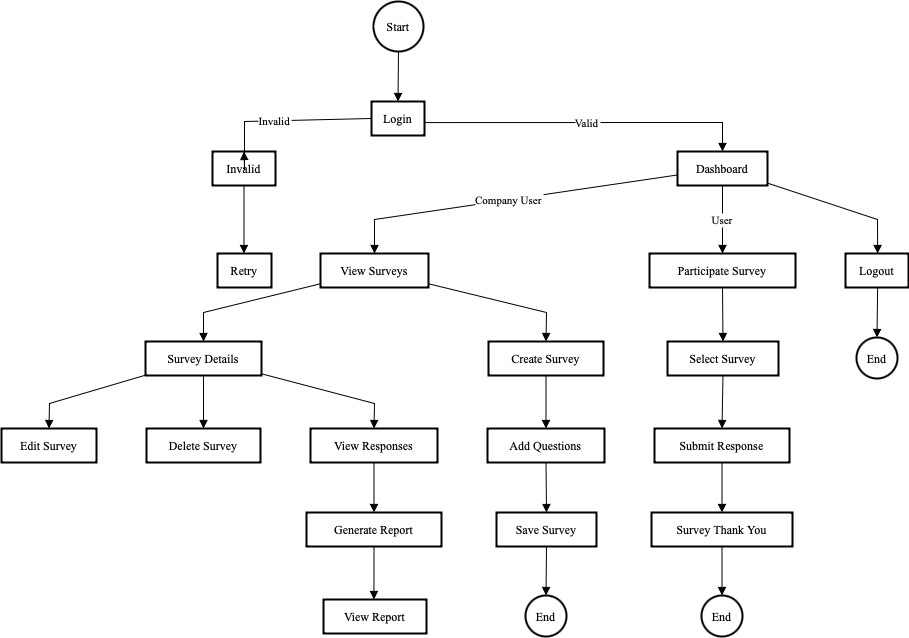

The diagram above was exported from draw.io. Its source (the exported page's mxGraphModel, read from the mxfile embedded in the PNG):
<mxGraphModel dx="1036" dy="702" grid="1" gridSize="10" guides="1" tooltips="1" connect="1" arrows="1" fold="1" page="1" pageScale="1" pageWidth="827" pageHeight="1169" math="0" shadow="0">
  <root>
    <mxCell id="0" />
    <mxCell id="1" parent="0" />
    <mxCell id="2" value="Start" style="ellipse;aspect=fixed;strokeWidth=2;whiteSpace=wrap;fontFamily=Times New Roman;" vertex="1" parent="1">
      <mxGeometry x="462" y="4330" width="50" height="50" as="geometry" />
    </mxCell>
    <mxCell id="3" value="Login" style="whiteSpace=wrap;strokeWidth=2;fontFamily=Times New Roman;" vertex="1" parent="1">
      <mxGeometry x="460" y="4430" width="53" height="34" as="geometry" />
    </mxCell>
    <mxCell id="4" value="Invalid" style="whiteSpace=wrap;strokeWidth=2;fontFamily=Times New Roman;" vertex="1" parent="1">
      <mxGeometry x="301" y="4480" width="63" height="34" as="geometry" />
    </mxCell>
    <mxCell id="5" value="Retry" style="whiteSpace=wrap;strokeWidth=2;fontFamily=Times New Roman;" vertex="1" parent="1">
      <mxGeometry x="306" y="4582" width="54" height="34" as="geometry" />
    </mxCell>
    <mxCell id="6" value="Dashboard" style="whiteSpace=wrap;strokeWidth=2;fontFamily=Times New Roman;" vertex="1" parent="1">
      <mxGeometry x="766" y="4480" width="90" height="34" as="geometry" />
    </mxCell>
    <mxCell id="7" value="View Surveys" style="whiteSpace=wrap;strokeWidth=2;fontFamily=Times New Roman;" vertex="1" parent="1">
      <mxGeometry x="409" y="4582" width="108" height="34" as="geometry" />
    </mxCell>
    <mxCell id="8" value="Participate Survey" style="whiteSpace=wrap;strokeWidth=2;fontFamily=Times New Roman;" vertex="1" parent="1">
      <mxGeometry x="738" y="4582" width="146" height="34" as="geometry" />
    </mxCell>
    <mxCell id="9" value="Logout" style="whiteSpace=wrap;strokeWidth=2;fontFamily=Times New Roman;" vertex="1" parent="1">
      <mxGeometry x="934" y="4582" width="63" height="34" as="geometry" />
    </mxCell>
    <mxCell id="10" value="Survey Details" style="whiteSpace=wrap;strokeWidth=2;fontFamily=Times New Roman;" vertex="1" parent="1">
      <mxGeometry x="234" y="4670" width="116" height="34" as="geometry" />
    </mxCell>
    <mxCell id="11" value="Create Survey" style="whiteSpace=wrap;strokeWidth=2;fontFamily=Times New Roman;" vertex="1" parent="1">
      <mxGeometry x="577" y="4670" width="115" height="34" as="geometry" />
    </mxCell>
    <mxCell id="12" value="Edit Survey" style="whiteSpace=wrap;strokeWidth=2;fontFamily=Times New Roman;" vertex="1" parent="1">
      <mxGeometry x="90" y="4757" width="95" height="34" as="geometry" />
    </mxCell>
    <mxCell id="13" value="Delete Survey" style="whiteSpace=wrap;strokeWidth=2;fontFamily=Times New Roman;" vertex="1" parent="1">
      <mxGeometry x="235" y="4757" width="114" height="34" as="geometry" />
    </mxCell>
    <mxCell id="14" value="Add Questions" style="whiteSpace=wrap;strokeWidth=2;fontFamily=Times New Roman;" vertex="1" parent="1">
      <mxGeometry x="576" y="4757" width="117" height="34" as="geometry" />
    </mxCell>
    <mxCell id="15" value="Save Survey" style="whiteSpace=wrap;strokeWidth=2;fontFamily=Times New Roman;" vertex="1" parent="1">
      <mxGeometry x="585" y="4841" width="100" height="34" as="geometry" />
    </mxCell>
    <mxCell id="16" value="Select Survey" style="whiteSpace=wrap;strokeWidth=2;fontFamily=Times New Roman;" vertex="1" parent="1">
      <mxGeometry x="756" y="4670" width="111" height="34" as="geometry" />
    </mxCell>
    <mxCell id="17" value="Submit Response" style="whiteSpace=wrap;strokeWidth=2;fontFamily=Times New Roman;" vertex="1" parent="1">
      <mxGeometry x="743" y="4757" width="135" height="34" as="geometry" />
    </mxCell>
    <mxCell id="18" value="Survey Thank You" style="whiteSpace=wrap;strokeWidth=2;fontFamily=Times New Roman;" vertex="1" parent="1">
      <mxGeometry x="740" y="4841" width="141" height="34" as="geometry" />
    </mxCell>
    <mxCell id="19" value="View Responses" style="whiteSpace=wrap;strokeWidth=2;fontFamily=Times New Roman;" vertex="1" parent="1">
      <mxGeometry x="399" y="4757" width="127" height="34" as="geometry" />
    </mxCell>
    <mxCell id="20" value="Generate Report" style="whiteSpace=wrap;strokeWidth=2;fontFamily=Times New Roman;" vertex="1" parent="1">
      <mxGeometry x="395" y="4841" width="135" height="34" as="geometry" />
    </mxCell>
    <mxCell id="21" value="View Report" style="whiteSpace=wrap;strokeWidth=2;fontFamily=Times New Roman;" vertex="1" parent="1">
      <mxGeometry x="412" y="4928" width="103" height="34" as="geometry" />
    </mxCell>
    <mxCell id="22" value="End" style="ellipse;aspect=fixed;strokeWidth=2;whiteSpace=wrap;fontFamily=Times New Roman;" vertex="1" parent="1">
      <mxGeometry x="614" y="4924" width="41" height="41" as="geometry" />
    </mxCell>
    <mxCell id="23" value="End" style="ellipse;aspect=fixed;strokeWidth=2;whiteSpace=wrap;fontFamily=Times New Roman;" vertex="1" parent="1">
      <mxGeometry x="790" y="4924" width="41" height="41" as="geometry" />
    </mxCell>
    <mxCell id="24" value="End" style="ellipse;aspect=fixed;strokeWidth=2;whiteSpace=wrap;fontFamily=Times New Roman;" vertex="1" parent="1">
      <mxGeometry x="945" y="4666" width="41" height="41" as="geometry" />
    </mxCell>
    <mxCell id="25" value="" style="curved=1;startArrow=none;endArrow=block;exitX=0.49;exitY=1;entryX=0.5;entryY=0;rounded=0;fontFamily=Times New Roman;" edge="1" source="2" target="3" parent="1">
      <mxGeometry relative="1" as="geometry">
        <Array as="points" />
      </mxGeometry>
    </mxCell>
    <mxCell id="26" value="Invalid" style="curved=0;startArrow=none;endArrow=block;exitX=0;exitY=0.5;entryX=0.5;entryY=0.01;rounded=0;exitDx=0;exitDy=0;fontFamily=Times New Roman;" edge="1" source="3" target="4" parent="1">
      <mxGeometry relative="1" as="geometry">
        <Array as="points">
          <mxPoint x="333" y="4450" />
          <mxPoint x="333" y="4498" />
        </Array>
      </mxGeometry>
    </mxCell>
    <mxCell id="27" value="" style="curved=0;startArrow=none;endArrow=block;exitX=0.5;exitY=0.99;entryX=0.49;entryY=0.01;rounded=0;fontFamily=Times New Roman;" edge="1" source="4" target="5" parent="1">
      <mxGeometry relative="1" as="geometry">
        <Array as="points" />
      </mxGeometry>
    </mxCell>
    <mxCell id="28" value="Valid" style="curved=0;startArrow=none;endArrow=block;exitX=1;exitY=0.62;entryX=0.5;entryY=0.01;rounded=0;fontFamily=Times New Roman;" edge="1" source="3" target="6" parent="1">
      <mxGeometry relative="1" as="geometry">
        <Array as="points">
          <mxPoint x="811" y="4451" />
        </Array>
      </mxGeometry>
    </mxCell>
    <mxCell id="29" value="Company User" style="curved=0;startArrow=none;endArrow=block;exitX=0;exitY=0.69;entryX=0.5;entryY=0.01;rounded=0;fontFamily=Times New Roman;" edge="1" source="6" target="7" parent="1">
      <mxGeometry relative="1" as="geometry">
        <Array as="points">
          <mxPoint x="463" y="4548" />
        </Array>
      </mxGeometry>
    </mxCell>
    <mxCell id="30" value="User" style="curved=1;startArrow=none;endArrow=block;exitX=0.5;exitY=0.99;entryX=0.5;entryY=0.01;rounded=0;fontFamily=Times New Roman;" edge="1" source="6" target="8" parent="1">
      <mxGeometry relative="1" as="geometry">
        <Array as="points" />
      </mxGeometry>
    </mxCell>
    <mxCell id="31" value="" style="curved=0;startArrow=none;endArrow=block;exitX=1;exitY=0.93;entryX=0.51;entryY=0.01;rounded=0;fontFamily=Times New Roman;" edge="1" source="6" target="9" parent="1">
      <mxGeometry relative="1" as="geometry">
        <Array as="points">
          <mxPoint x="966" y="4548" />
        </Array>
      </mxGeometry>
    </mxCell>
    <mxCell id="32" value="" style="curved=0;startArrow=none;endArrow=block;exitX=0;exitY=0.89;entryX=0.5;entryY=-0.01;rounded=0;fontFamily=Times New Roman;" edge="1" source="7" target="10" parent="1">
      <mxGeometry relative="1" as="geometry">
        <Array as="points">
          <mxPoint x="292" y="4641" />
        </Array>
      </mxGeometry>
    </mxCell>
    <mxCell id="33" value="" style="curved=0;startArrow=none;endArrow=block;exitX=1;exitY=0.89;entryX=0.5;entryY=-0.01;rounded=0;fontFamily=Times New Roman;" edge="1" source="7" target="11" parent="1">
      <mxGeometry relative="1" as="geometry">
        <Array as="points">
          <mxPoint x="635" y="4641" />
        </Array>
      </mxGeometry>
    </mxCell>
    <mxCell id="34" value="" style="curved=0;startArrow=none;endArrow=block;exitX=0.01;exitY=0.98;entryX=0.5;entryY=0.01;rounded=0;fontFamily=Times New Roman;" edge="1" source="10" target="12" parent="1">
      <mxGeometry relative="1" as="geometry">
        <Array as="points">
          <mxPoint x="138" y="4732" />
        </Array>
      </mxGeometry>
    </mxCell>
    <mxCell id="35" value="" style="curved=0;startArrow=none;endArrow=block;exitX=0.5;exitY=0.98;entryX=0.5;entryY=0.01;rounded=0;fontFamily=Times New Roman;" edge="1" source="10" target="13" parent="1">
      <mxGeometry relative="1" as="geometry">
        <Array as="points" />
      </mxGeometry>
    </mxCell>
    <mxCell id="36" value="" style="curved=0;startArrow=none;endArrow=block;exitX=0.5;exitY=0.98;entryX=0.5;entryY=0.01;rounded=0;fontFamily=Times New Roman;" edge="1" source="11" target="14" parent="1">
      <mxGeometry relative="1" as="geometry">
        <Array as="points" />
      </mxGeometry>
    </mxCell>
    <mxCell id="37" value="" style="curved=0;startArrow=none;endArrow=block;exitX=0.5;exitY=1;entryX=0.5;entryY=0;rounded=0;fontFamily=Times New Roman;" edge="1" source="14" target="15" parent="1">
      <mxGeometry relative="1" as="geometry">
        <Array as="points" />
      </mxGeometry>
    </mxCell>
    <mxCell id="38" value="" style="curved=0;startArrow=none;endArrow=block;exitX=0.5;exitY=1;entryX=0.5;entryY=-0.01;rounded=0;fontFamily=Times New Roman;" edge="1" source="8" target="16" parent="1">
      <mxGeometry relative="1" as="geometry">
        <Array as="points" />
      </mxGeometry>
    </mxCell>
    <mxCell id="39" value="" style="curved=0;startArrow=none;endArrow=block;exitX=0.5;exitY=0.98;entryX=0.5;entryY=0.01;rounded=0;fontFamily=Times New Roman;" edge="1" source="16" target="17" parent="1">
      <mxGeometry relative="1" as="geometry">
        <Array as="points" />
      </mxGeometry>
    </mxCell>
    <mxCell id="40" value="" style="curved=0;startArrow=none;endArrow=block;exitX=0.5;exitY=1;entryX=0.5;entryY=0;rounded=0;fontFamily=Times New Roman;" edge="1" source="17" target="18" parent="1">
      <mxGeometry relative="1" as="geometry">
        <Array as="points" />
      </mxGeometry>
    </mxCell>
    <mxCell id="41" value="" style="curved=0;startArrow=none;endArrow=block;exitX=1;exitY=0.95;entryX=0.5;entryY=0.01;rounded=0;fontFamily=Times New Roman;" edge="1" source="10" target="19" parent="1">
      <mxGeometry relative="1" as="geometry">
        <Array as="points">
          <mxPoint x="463" y="4732" />
        </Array>
      </mxGeometry>
    </mxCell>
    <mxCell id="42" value="" style="curved=0;startArrow=none;endArrow=block;exitX=0.5;exitY=1;entryX=0.5;entryY=0;rounded=0;fontFamily=Times New Roman;" edge="1" source="19" target="20" parent="1">
      <mxGeometry relative="1" as="geometry">
        <Array as="points" />
      </mxGeometry>
    </mxCell>
    <mxCell id="43" value="" style="curved=0;startArrow=none;endArrow=block;exitX=0.5;exitY=0.98;entryX=0.49;entryY=0.01;rounded=0;fontFamily=Times New Roman;" edge="1" source="20" target="21" parent="1">
      <mxGeometry relative="1" as="geometry">
        <Array as="points" />
      </mxGeometry>
    </mxCell>
    <mxCell id="44" value="" style="curved=0;startArrow=none;endArrow=block;exitX=0.5;exitY=0.98;entryX=0.5;entryY=0.01;rounded=0;fontFamily=Times New Roman;" edge="1" source="15" target="22" parent="1">
      <mxGeometry relative="1" as="geometry">
        <Array as="points" />
      </mxGeometry>
    </mxCell>
    <mxCell id="45" value="" style="curved=0;startArrow=none;endArrow=block;exitX=0.5;exitY=0.98;entryX=0.51;entryY=0.01;rounded=0;fontFamily=Times New Roman;" edge="1" source="18" target="23" parent="1">
      <mxGeometry relative="1" as="geometry">
        <Array as="points" />
      </mxGeometry>
    </mxCell>
    <mxCell id="46" value="" style="curved=0;startArrow=none;endArrow=block;exitX=0.51;exitY=1;entryX=0.51;entryY=0;rounded=0;fontFamily=Times New Roman;" edge="1" source="9" target="24" parent="1">
      <mxGeometry relative="1" as="geometry">
        <Array as="points" />
      </mxGeometry>
    </mxCell>
  </root>
</mxGraphModel>